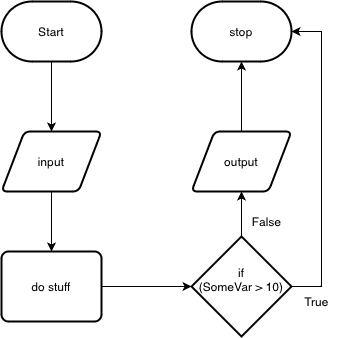

The diagram above was exported from draw.io. Its source (the exported page's mxGraphModel, read from the mxfile embedded in the PNG):
<mxGraphModel dx="505" dy="360" grid="1" gridSize="10" guides="1" tooltips="1" connect="1" arrows="1" fold="1" page="1" pageScale="1" pageWidth="827" pageHeight="1169" math="0" shadow="0">
  <root>
    <mxCell id="0" />
    <mxCell id="1" parent="0" />
    <mxCell id="11" style="edgeStyle=none;html=1;entryX=0.5;entryY=0;entryDx=0;entryDy=0;" parent="1" source="2" target="3" edge="1">
      <mxGeometry relative="1" as="geometry" />
    </mxCell>
    <mxCell id="2" value="Start" style="strokeWidth=2;html=1;shape=mxgraph.flowchart.terminator;whiteSpace=wrap;" parent="1" vertex="1">
      <mxGeometry x="110" y="120" width="100" height="60" as="geometry" />
    </mxCell>
    <mxCell id="10" style="edgeStyle=none;html=1;entryX=0.5;entryY=0;entryDx=0;entryDy=0;" parent="1" source="3" target="4" edge="1">
      <mxGeometry relative="1" as="geometry" />
    </mxCell>
    <mxCell id="3" value="input" style="shape=parallelogram;html=1;strokeWidth=2;perimeter=parallelogramPerimeter;whiteSpace=wrap;rounded=1;arcSize=12;size=0.23;" parent="1" vertex="1">
      <mxGeometry x="110" y="250" width="100" height="60" as="geometry" />
    </mxCell>
    <mxCell id="13" style="edgeStyle=none;html=1;entryX=0;entryY=0.5;entryDx=0;entryDy=0;entryPerimeter=0;" edge="1" parent="1" source="4" target="12">
      <mxGeometry relative="1" as="geometry" />
    </mxCell>
    <mxCell id="4" value="do stuff" style="rounded=1;whiteSpace=wrap;html=1;absoluteArcSize=1;arcSize=14;strokeWidth=2;" parent="1" vertex="1">
      <mxGeometry x="110" y="370" width="100" height="70" as="geometry" />
    </mxCell>
    <mxCell id="8" style="edgeStyle=none;html=1;" parent="1" source="5" target="7" edge="1">
      <mxGeometry relative="1" as="geometry" />
    </mxCell>
    <mxCell id="5" value="output" style="shape=parallelogram;html=1;strokeWidth=2;perimeter=parallelogramPerimeter;whiteSpace=wrap;rounded=1;arcSize=12;size=0.23;" parent="1" vertex="1">
      <mxGeometry x="300" y="250" width="100" height="60" as="geometry" />
    </mxCell>
    <mxCell id="7" value="stop" style="strokeWidth=2;html=1;shape=mxgraph.flowchart.terminator;whiteSpace=wrap;" parent="1" vertex="1">
      <mxGeometry x="300" y="120" width="100" height="60" as="geometry" />
    </mxCell>
    <mxCell id="14" style="edgeStyle=none;html=1;" edge="1" parent="1" source="12" target="5">
      <mxGeometry relative="1" as="geometry" />
    </mxCell>
    <mxCell id="15" style="edgeStyle=orthogonalEdgeStyle;html=1;entryX=1;entryY=0.5;entryDx=0;entryDy=0;entryPerimeter=0;rounded=0;" edge="1" parent="1" source="12" target="7">
      <mxGeometry relative="1" as="geometry">
        <Array as="points">
          <mxPoint x="430" y="405" />
          <mxPoint x="430" y="150" />
        </Array>
      </mxGeometry>
    </mxCell>
    <mxCell id="12" value="if&lt;br&gt;(SomeVar &amp;gt; 10)&lt;br&gt;&amp;nbsp;" style="strokeWidth=2;html=1;shape=mxgraph.flowchart.decision;whiteSpace=wrap;" vertex="1" parent="1">
      <mxGeometry x="300" y="355" width="100" height="100" as="geometry" />
    </mxCell>
    <mxCell id="16" value="True" style="text;html=1;align=center;verticalAlign=middle;resizable=0;points=[];autosize=1;strokeColor=none;fillColor=none;" vertex="1" parent="1">
      <mxGeometry x="400" y="405" width="50" height="30" as="geometry" />
    </mxCell>
    <mxCell id="17" value="False" style="text;html=1;align=center;verticalAlign=middle;resizable=0;points=[];autosize=1;strokeColor=none;fillColor=none;" vertex="1" parent="1">
      <mxGeometry x="350" y="325" width="50" height="30" as="geometry" />
    </mxCell>
  </root>
</mxGraphModel>